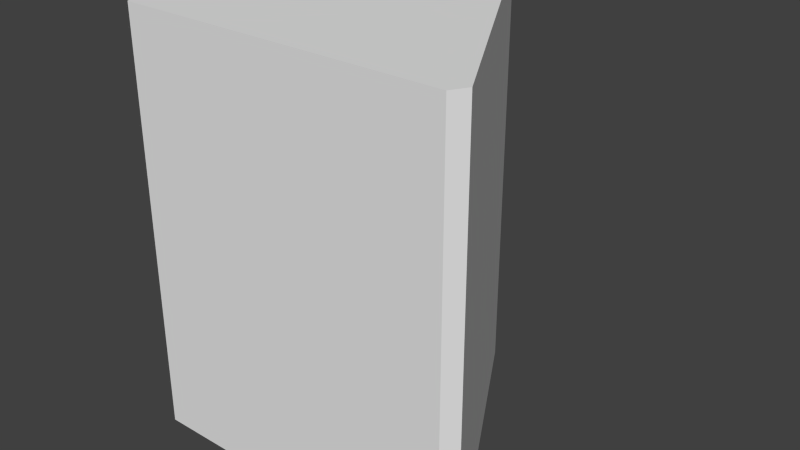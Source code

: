 # Source: Prism.blend  (saved by Blender 2.68.0; exported with 4.5.12 LTS)
import bpy
from mathutils import Matrix  # noqa: F401  (used for matrix-valued properties, if any)

bpy.ops.wm.read_factory_settings(use_empty=True)
scene = bpy.context.scene
scene.name = 'Scene'

# ---- collections
col_collection_1 = bpy.data.collections.new('Collection 1'); scene.collection.children.link(col_collection_1)

# ---- world
world_world = bpy.data.worlds.new('World'); scene.world = world_world
world_world.color = (0.05088, 0.05088, 0.05088)
world_world.use_sun_shadow = False
world_world.sun_shadow_jitter_overblur = 0.0
world_world.cycles.sampling_method = 'MANUAL'
world_world.cycles.sample_map_resolution = 256

# ---- meshes
me_cylinder = bpy.data.meshes.new('Cylinder')
me_cylinder.from_pydata([(-0.04347, 0.9247, 0.0), (0.04347, 0.9247, 0.0), (0.04347, 0.9247, 2.0), (-0.04347, 0.9247, 2.0), (0.8226, -0.4247, 0.0), (0.7791, -0.5, 0.0), (0.7791, -0.5, 2.0), (0.8226, -0.4247, 2.0), (-0.7791, -0.5, 0.0), (-0.8226, -0.4247, 0.0), (-0.8226, -0.4247, 2.0), (-0.7791, -0.5, 2.0)], [], [(9, 10, 3, 0), (5, 6, 11, 8), (6, 7, 2, 3, 10, 11), (0, 3, 2, 1), (6, 5, 4, 7), (10, 9, 8, 11), (1, 2, 7, 4)])
_uv = me_cylinder.uv_layers.new(name='UVMap')
_uv.uv.foreach_set('vector', [0.161, 0.5888, 0.1623, 0.9998, 0.002943, 0.9998, 0.0001161, 0.5893, 0.3391, 0.5884, 0.3404, 0.9999, 0.1802, 0.9998, 0.1789, 0.5887, 0.661, 0.0001161, 0.6789, 0.03118, 0.3575, 0.588, 0.3216, 0.588, 0.0001161, 0.03118, 0.01805, 0.0001161, 0.6785, 0.5882, 0.6797, 0.9999, 0.6708, 0.9999, 0.6696, 0.5883, 0.3404, 0.9999, 0.3391, 0.5884, 0.3493, 0.5892, 0.3505, 0.9998, 0.1623, 0.9998, 0.161, 0.5888, 0.1789, 0.5887, 0.1802, 0.9998, 0.6696, 0.5883, 0.6708, 0.9999, 0.3505, 0.9998, 0.3493, 0.5892])
me_cylinder.use_remesh_preserve_volume = False
me_cylinder.use_remesh_preserve_attributes = False
me_cylinder.use_mirror_vertex_groups = False
me_cylinder.update()

# ---- objects
ob_prismmesh = bpy.data.objects.new('PrismMesh', me_cylinder)

# ---- transforms, parenting, visibility, modifiers, constraints
ob_prismmesh.location = (0.0, 0.0, 0.0)
ob_prismmesh.lineart.crease_threshold = 0.0

# ---- collection membership
col_collection_1.objects.link(ob_prismmesh)

# ---- scene / render settings (as saved in the file)
scene.frame_start = 1; scene.frame_end = 250; scene.frame_set(1)
scene.render.engine = 'BLENDER_EEVEE_NEXT'
scene.render.image_settings.color_mode = 'RGB'
scene.render.image_settings.compression = 90
scene.render.resolution_percentage = 50
scene.render.dither_intensity = 0.0
scene.cycles.use_denoising = False
scene.cycles.samples = 10
scene.cycles.sampling_pattern = 'TABULATED_SOBOL'
scene.cycles.light_sampling_threshold = 0.0
scene.cycles.use_adaptive_sampling = False
scene.cycles.use_light_tree = False
scene.cycles.blur_glossy = 0.0
scene.cycles.volume_bounces = 1
scene.cycles.pixel_filter_type = 'GAUSSIAN'
scene.cycles.sample_clamp_indirect = 0.0
scene.view_settings.view_transform = 'Standard'
bpy.context.view_layer.update()

# ---- added for rendering (the .blend has no active camera and no usable light): camera, sun
cam_auto = bpy.data.cameras.new('AutoCamera')
cam_auto.lens = 50.0
cam_auto.sensor_width = 36.0
cam_auto.clip_end = 1000.0
ob_auto_camera = bpy.data.objects.new('AutoCamera', cam_auto)
scene.collection.objects.link(ob_auto_camera)
ob_auto_camera.location = (2.73469, -3.06928, 3.18775)
ob_auto_camera.rotation_euler = (1.09748, -7.21219e-08, 0.694738)
scene.camera = ob_auto_camera
light_auto_sun = bpy.data.lights.new('AutoSun', 'SUN')
light_auto_sun.energy = 3.0
light_auto_sun.angle = 0.0523599
ob_auto_sun = bpy.data.objects.new('AutoSun', light_auto_sun)
scene.collection.objects.link(ob_auto_sun)
ob_auto_sun.rotation_euler = (0.872665, 0.174533, 0.523599)
bpy.context.view_layer.update()
